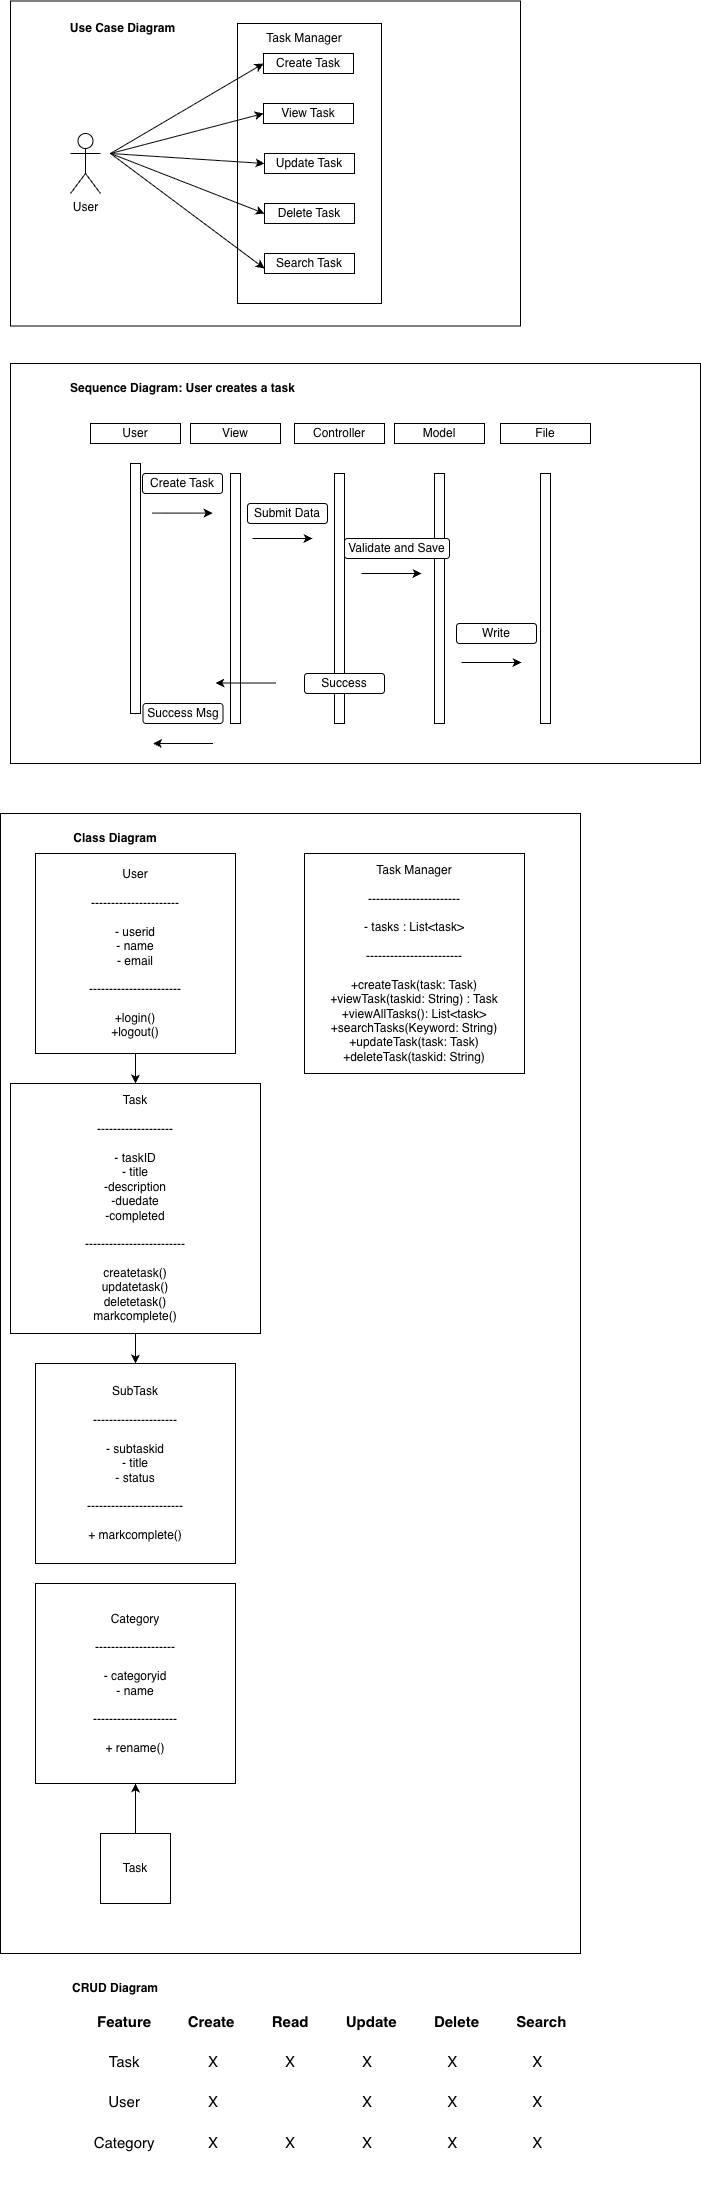

The diagram above was exported from draw.io. Its source (the exported page's mxGraphModel, read from the mxfile embedded in the PNG):
<mxGraphModel dx="894" dy="915" grid="1" gridSize="10" guides="1" tooltips="1" connect="1" arrows="1" fold="1" page="1" pageScale="1" pageWidth="827" pageHeight="1169" math="0" shadow="0">
  <root>
    <mxCell id="0" />
    <mxCell id="1" parent="0" />
    <mxCell id="hOfdjVC_u4_0Ux3qEVWL-23" parent="1" style="rounded=0;whiteSpace=wrap;html=1;" value="" vertex="1">
      <mxGeometry height="1140" width="580" x="20" y="840" as="geometry" />
    </mxCell>
    <mxCell id="hOfdjVC_u4_0Ux3qEVWL-17" parent="1" style="rounded=0;whiteSpace=wrap;html=1;" value="" vertex="1">
      <mxGeometry height="325" width="510" x="30" y="27.5" as="geometry" />
    </mxCell>
    <mxCell id="hOfdjVC_u4_0Ux3qEVWL-16" parent="1" style="rounded=0;whiteSpace=wrap;html=1;" value="" vertex="1">
      <mxGeometry height="400" width="690" x="30" y="390" as="geometry" />
    </mxCell>
    <mxCell id="hOfdjVC_u4_0Ux3qEVWL-11" parent="1" style="rounded=0;whiteSpace=wrap;html=1;" value="" vertex="1">
      <mxGeometry height="250" width="10" x="250" y="500" as="geometry" />
    </mxCell>
    <mxCell id="hOfdjVC_u4_0Ux3qEVWL-14" parent="1" style="rounded=0;whiteSpace=wrap;html=1;" value="" vertex="1">
      <mxGeometry height="250" width="10" x="560" y="500" as="geometry" />
    </mxCell>
    <mxCell id="hOfdjVC_u4_0Ux3qEVWL-13" parent="1" style="rounded=0;whiteSpace=wrap;html=1;" value="" vertex="1">
      <mxGeometry height="250" width="10" x="454" y="500" as="geometry" />
    </mxCell>
    <mxCell id="hOfdjVC_u4_0Ux3qEVWL-12" parent="1" style="rounded=0;whiteSpace=wrap;html=1;" value="" vertex="1">
      <mxGeometry height="250" width="10" x="354" y="500" as="geometry" />
    </mxCell>
    <mxCell id="hOfdjVC_u4_0Ux3qEVWL-6" parent="1" style="rounded=0;whiteSpace=wrap;html=1;" value="" vertex="1">
      <mxGeometry height="280" width="144" x="257" y="50" as="geometry" />
    </mxCell>
    <mxCell id="ilOiTmHryPLuIKD89X-J-2" parent="1" style="rounded=0;whiteSpace=wrap;html=1;" value="Create Task" vertex="1">
      <mxGeometry height="20" width="90" x="283" y="80" as="geometry" />
    </mxCell>
    <mxCell id="ilOiTmHryPLuIKD89X-J-3" parent="1" style="rounded=0;whiteSpace=wrap;html=1;" value="View Task&lt;span style=&quot;color: rgba(0, 0, 0, 0); font-family: monospace; font-size: 0px; text-align: start; white-space: nowrap;&quot;&gt;%3CmxGraphModel%3E%3Croot%3E%3CmxCell%20id%3D%220%22%2F%3E%3CmxCell%20id%3D%221%22%20parent%3D%220%22%2F%3E%3CmxCell%20id%3D%222%22%20parent%3D%221%22%20style%3D%22rounded%3D0%3BwhiteSpace%3Dwrap%3Bhtml%3D1%3B%22%20value%3D%22Create%20Task%22%20vertex%3D%221%22%3E%3CmxGeometry%20height%3D%2220%22%20width%3D%2290%22%20x%3D%22180%22%20y%3D%22270%22%20as%3D%22geometry%22%2F%3E%3C%2FmxCell%3E%3C%2Froot%3E%3C%2FmxGraphModel%3E&lt;/span&gt;" vertex="1">
      <mxGeometry height="20" width="90" x="283" y="130" as="geometry" />
    </mxCell>
    <mxCell id="ilOiTmHryPLuIKD89X-J-4" parent="1" style="rounded=0;whiteSpace=wrap;html=1;" value="Update Task" vertex="1">
      <mxGeometry height="20" width="90" x="284" y="180" as="geometry" />
    </mxCell>
    <mxCell id="ilOiTmHryPLuIKD89X-J-5" parent="1" style="rounded=0;whiteSpace=wrap;html=1;" value="Delete Task" vertex="1">
      <mxGeometry height="20" width="90" x="284" y="230" as="geometry" />
    </mxCell>
    <mxCell id="ilOiTmHryPLuIKD89X-J-10" parent="1" style="shape=umlActor;verticalLabelPosition=bottom;verticalAlign=top;html=1;outlineConnect=0;" value="User" vertex="1">
      <mxGeometry height="60" width="30" x="90" y="160" as="geometry" />
    </mxCell>
    <mxCell id="ilOiTmHryPLuIKD89X-J-16" parent="1" style="rounded=0;whiteSpace=wrap;html=1;" value="Search Task" vertex="1">
      <mxGeometry height="20" width="90" x="284" y="280" as="geometry" />
    </mxCell>
    <mxCell id="ilOiTmHryPLuIKD89X-J-20" parent="1" style="text;html=1;whiteSpace=wrap;strokeColor=none;fillColor=none;align=center;verticalAlign=middle;rounded=0;" value="&lt;b&gt;Use Case Diagram&lt;span style=&quot;color: rgba(0, 0, 0, 0); font-family: monospace; font-size: 0px; text-align: start; white-space: nowrap;&quot;&gt;%3CmxGraphModel%3E%3Croot%3E%3CmxCell%20id%3D%220%22%2F%3E%3CmxCell%20id%3D%221%22%20parent%3D%220%22%2F%3E%3CmxCell%20id%3D%222%22%20parent%3D%221%22%20style%3D%22shape%3DumlActor%3BverticalLabelPosition%3Dbottom%3BverticalAlign%3Dtop%3Bhtml%3D1%3BoutlineConnect%3D0%3B%22%20value%3D%22User%22%20vertex%3D%221%22%3E%3CmxGeometry%20height%3D%2260%22%20width%3D%2230%22%20x%3D%22364%22%20y%3D%2285%22%20as%3D%22geometry%22%2F%3E%3C%2FmxCell%3E%3C%2Froot%3E%3C%2FmxGraphModel%3E&lt;/span&gt;&lt;/b&gt;" vertex="1">
      <mxGeometry height="30" width="125" x="80" y="40" as="geometry" />
    </mxCell>
    <mxCell id="ilOiTmHryPLuIKD89X-J-23" parent="1" style="text;html=1;whiteSpace=wrap;strokeColor=none;fillColor=none;align=center;verticalAlign=middle;rounded=0;" value="&lt;b&gt;Sequence Diagram: User creates a task&lt;/b&gt;" vertex="1">
      <mxGeometry height="30" width="235" x="85" y="400" as="geometry" />
    </mxCell>
    <mxCell id="ilOiTmHryPLuIKD89X-J-25" parent="1" style="rounded=0;whiteSpace=wrap;html=1;" value="User" vertex="1">
      <mxGeometry height="20" width="90" x="110" y="450" as="geometry" />
    </mxCell>
    <mxCell id="ilOiTmHryPLuIKD89X-J-26" parent="1" style="rounded=0;whiteSpace=wrap;html=1;" value="View" vertex="1">
      <mxGeometry height="20" width="90" x="210" y="450" as="geometry" />
    </mxCell>
    <mxCell id="ilOiTmHryPLuIKD89X-J-27" parent="1" style="rounded=0;whiteSpace=wrap;html=1;" value="Controller" vertex="1">
      <mxGeometry height="20" width="90" x="314" y="450" as="geometry" />
    </mxCell>
    <mxCell id="ilOiTmHryPLuIKD89X-J-28" parent="1" style="rounded=0;whiteSpace=wrap;html=1;" value="Model" vertex="1">
      <mxGeometry height="20" width="90" x="414" y="450" as="geometry" />
    </mxCell>
    <mxCell id="ilOiTmHryPLuIKD89X-J-29" parent="1" style="rounded=0;whiteSpace=wrap;html=1;" value="File" vertex="1">
      <mxGeometry height="20" width="90" x="520" y="450" as="geometry" />
    </mxCell>
    <mxCell id="ilOiTmHryPLuIKD89X-J-30" parent="1" style="rounded=1;whiteSpace=wrap;html=1;" value="Create Task&lt;span style=&quot;color: rgba(0, 0, 0, 0); font-family: monospace; font-size: 0px; text-align: start; white-space: nowrap;&quot;&gt;%3CmxGraphModel%3E%3Croot%3E%3CmxCell%20id%3D%220%22%2F%3E%3CmxCell%20id%3D%221%22%20parent%3D%220%22%2F%3E%3CmxCell%20id%3D%222%22%20parent%3D%221%22%20style%3D%22rounded%3D1%3BwhiteSpace%3Dwrap%3Bhtml%3D1%3B%22%20value%3D%22Task%20Manager%22%20vertex%3D%221%22%3E%3CmxGeometry%20height%3D%2220%22%20width%3D%22110%22%20x%3D%22324%22%20y%3D%22246%22%20as%3D%22geometry%22%2F%3E%3C%2FmxCell%3E%3C%2Froot%3E%3C%2FmxGraphModel%3E&lt;/span&gt;" vertex="1">
      <mxGeometry height="20" width="80" x="162" y="500" as="geometry" />
    </mxCell>
    <mxCell id="ilOiTmHryPLuIKD89X-J-31" parent="1" style="rounded=1;whiteSpace=wrap;html=1;" value="Submit Data" vertex="1">
      <mxGeometry height="20" width="80" x="267" y="530" as="geometry" />
    </mxCell>
    <mxCell id="ilOiTmHryPLuIKD89X-J-32" parent="1" style="rounded=1;whiteSpace=wrap;html=1;" value="Validate and Save" vertex="1">
      <mxGeometry height="20" width="105" x="364" y="565" as="geometry" />
    </mxCell>
    <mxCell id="ilOiTmHryPLuIKD89X-J-34" parent="1" style="rounded=1;whiteSpace=wrap;html=1;" value="Write" vertex="1">
      <mxGeometry height="20" width="80" x="476" y="650" as="geometry" />
    </mxCell>
    <mxCell id="ilOiTmHryPLuIKD89X-J-35" parent="1" style="rounded=1;whiteSpace=wrap;html=1;" value="Success" vertex="1">
      <mxGeometry height="20" width="80" x="324" y="700" as="geometry" />
    </mxCell>
    <mxCell id="ilOiTmHryPLuIKD89X-J-36" parent="1" style="rounded=1;whiteSpace=wrap;html=1;" value="Success Msg" vertex="1">
      <mxGeometry height="20" width="80" x="162.5" y="730" as="geometry" />
    </mxCell>
    <mxCell id="ilOiTmHryPLuIKD89X-J-38" edge="1" parent="1" style="endArrow=classic;html=1;rounded=0;" value="">
      <mxGeometry height="50" relative="1" width="50" as="geometry">
        <mxPoint x="172" y="539.6" as="sourcePoint" />
        <mxPoint x="232" y="539.6" as="targetPoint" />
      </mxGeometry>
    </mxCell>
    <mxCell id="ilOiTmHryPLuIKD89X-J-39" edge="1" parent="1" style="endArrow=classic;html=1;rounded=0;" value="">
      <mxGeometry height="50" relative="1" width="50" as="geometry">
        <mxPoint x="272" y="565" as="sourcePoint" />
        <mxPoint x="332" y="565" as="targetPoint" />
      </mxGeometry>
    </mxCell>
    <mxCell id="ilOiTmHryPLuIKD89X-J-41" edge="1" parent="1" style="endArrow=classic;html=1;rounded=0;" value="">
      <mxGeometry height="50" relative="1" width="50" as="geometry">
        <mxPoint x="381" y="600" as="sourcePoint" />
        <mxPoint x="441" y="600" as="targetPoint" />
      </mxGeometry>
    </mxCell>
    <mxCell id="ilOiTmHryPLuIKD89X-J-43" edge="1" parent="1" style="endArrow=classic;html=1;rounded=0;" value="">
      <mxGeometry height="50" relative="1" width="50" as="geometry">
        <mxPoint x="481" y="689" as="sourcePoint" />
        <mxPoint x="541" y="689" as="targetPoint" />
      </mxGeometry>
    </mxCell>
    <mxCell id="ilOiTmHryPLuIKD89X-J-45" edge="1" parent="1" style="endArrow=classic;html=1;rounded=0;" value="">
      <mxGeometry height="50" relative="1" width="50" as="geometry">
        <mxPoint x="295" y="709.5" as="sourcePoint" />
        <mxPoint x="235" y="709.5" as="targetPoint" />
      </mxGeometry>
    </mxCell>
    <mxCell id="ilOiTmHryPLuIKD89X-J-46" edge="1" parent="1" style="endArrow=classic;html=1;rounded=0;" value="">
      <mxGeometry height="50" relative="1" width="50" as="geometry">
        <mxPoint x="232.5" y="770" as="sourcePoint" />
        <mxPoint x="172.5" y="770" as="targetPoint" />
      </mxGeometry>
    </mxCell>
    <mxCell id="ilOiTmHryPLuIKD89X-J-48" parent="1" style="text;html=1;whiteSpace=wrap;strokeColor=none;fillColor=none;align=center;verticalAlign=middle;rounded=0;" value="&lt;b&gt;Class Diagram&lt;/b&gt;" vertex="1">
      <mxGeometry height="30" width="110" x="80" y="850" as="geometry" />
    </mxCell>
    <mxCell id="ilOiTmHryPLuIKD89X-J-58" edge="1" parent="1" source="ilOiTmHryPLuIKD89X-J-50" style="edgeStyle=orthogonalEdgeStyle;rounded=0;orthogonalLoop=1;jettySize=auto;html=1;" target="ilOiTmHryPLuIKD89X-J-56" value="">
      <mxGeometry relative="1" as="geometry" />
    </mxCell>
    <mxCell id="ilOiTmHryPLuIKD89X-J-50" parent="1" style="whiteSpace=wrap;html=1;aspect=fixed;" value="Task&lt;div&gt;&lt;br&gt;&lt;/div&gt;&lt;div&gt;-------------------&lt;br&gt;&lt;div&gt;&lt;br&gt;&lt;/div&gt;&lt;div&gt;- taskID&lt;/div&gt;&lt;div&gt;- title&lt;/div&gt;&lt;div&gt;-description&lt;/div&gt;&lt;div&gt;-duedate&lt;/div&gt;&lt;div&gt;-completed&lt;/div&gt;&lt;div&gt;&lt;br&gt;&lt;/div&gt;&lt;div&gt;-------------------------&lt;/div&gt;&lt;div&gt;&lt;br&gt;&lt;/div&gt;&lt;div&gt;createtask()&lt;br&gt;updatetask()&lt;/div&gt;&lt;div&gt;deletetask()&lt;/div&gt;&lt;div&gt;markcomplete()&lt;/div&gt;&lt;/div&gt;" vertex="1">
      <mxGeometry height="250" width="250" x="30" y="1110" as="geometry" />
    </mxCell>
    <mxCell id="ilOiTmHryPLuIKD89X-J-52" parent="1" style="text;html=1;whiteSpace=wrap;strokeColor=none;fillColor=default;align=center;verticalAlign=middle;rounded=0;" value="&lt;b&gt;CRUD Diagram&lt;/b&gt;" vertex="1">
      <mxGeometry height="30" width="110" x="80" y="2000" as="geometry" />
    </mxCell>
    <mxCell id="ilOiTmHryPLuIKD89X-J-53" parent="1" style="text;whiteSpace=wrap;html=1;align=center;fillColor=default;" value="&lt;table&gt;&lt;thead&gt;&lt;tr&gt;&lt;th&gt;&lt;font style=&quot;font-size: 15px;&quot;&gt;Feature&lt;/font&gt;&lt;/th&gt;&lt;th&gt;&lt;font style=&quot;font-size: 15px;&quot;&gt;&amp;nbsp; &amp;nbsp; &amp;nbsp; &amp;nbsp;Create&amp;nbsp; &amp;nbsp; &amp;nbsp; &amp;nbsp;&amp;nbsp;&lt;/font&gt;&lt;/th&gt;&lt;th&gt;&lt;font style=&quot;font-size: 15px;&quot;&gt;Read&lt;/font&gt;&lt;/th&gt;&lt;th&gt;&lt;font style=&quot;font-size: 15px;&quot;&gt;&amp;nbsp; &amp;nbsp; &amp;nbsp; &amp;nbsp; Update&lt;/font&gt;&lt;/th&gt;&lt;th&gt;&lt;font style=&quot;font-size: 15px;&quot;&gt;&amp;nbsp; &amp;nbsp; &amp;nbsp; &amp;nbsp; Delete&lt;/font&gt;&lt;/th&gt;&lt;th&gt;&lt;font style=&quot;font-size: 15px;&quot;&gt;&amp;nbsp; &amp;nbsp; &amp;nbsp; &amp;nbsp; Search&lt;/font&gt;&lt;/th&gt;&lt;/tr&gt;&lt;/thead&gt;&lt;tbody&gt;&lt;tr&gt;&lt;td&gt;&lt;br&gt;&lt;/td&gt;&lt;td&gt;&lt;/td&gt;&lt;td&gt;&lt;/td&gt;&lt;td&gt;&lt;/td&gt;&lt;td&gt;&lt;/td&gt;&lt;td&gt;&lt;br&gt;&lt;/td&gt;&lt;/tr&gt;&lt;tr&gt;&lt;td&gt;&lt;font style=&quot;font-size: 15px;&quot;&gt;Task&lt;br&gt;&lt;br&gt;&lt;/font&gt;&lt;/td&gt;&lt;td&gt;&lt;font style=&quot;font-size: 15px;&quot;&gt;X&lt;br&gt;&lt;br&gt;&lt;/font&gt;&lt;/td&gt;&lt;td&gt;&lt;font style=&quot;font-size: 15px;&quot;&gt;X&lt;br&gt;&lt;br&gt;&lt;/font&gt;&lt;/td&gt;&lt;td&gt;&lt;font style=&quot;font-size: 15px;&quot;&gt;&amp;nbsp; &amp;nbsp; &amp;nbsp; X&lt;br&gt;&lt;br&gt;&lt;/font&gt;&lt;/td&gt;&lt;td&gt;&lt;font style=&quot;font-size: 15px;&quot;&gt;&amp;nbsp; &amp;nbsp; &amp;nbsp; X&lt;br&gt;&lt;br&gt;&lt;/font&gt;&lt;/td&gt;&lt;td&gt;&lt;font style=&quot;font-size: 15px;&quot;&gt;&amp;nbsp; &amp;nbsp; &amp;nbsp; X&lt;br&gt;&lt;br&gt;&lt;/font&gt;&lt;/td&gt;&lt;/tr&gt;&lt;tr&gt;&lt;td&gt;&lt;font style=&quot;font-size: 15px;&quot;&gt;User&lt;/font&gt;&lt;/td&gt;&lt;td&gt;&lt;span style=&quot;font-size: 15px;&quot;&gt;X&lt;/span&gt;&lt;/td&gt;&lt;td&gt;&lt;br&gt;&lt;/td&gt;&lt;td&gt;&lt;span style=&quot;font-size: 15px;&quot;&gt;&amp;nbsp; &amp;nbsp; &amp;nbsp; X&lt;/span&gt;&lt;/td&gt;&lt;td&gt;&lt;span style=&quot;font-size: 15px;&quot;&gt;&amp;nbsp; &amp;nbsp; &amp;nbsp; X&lt;/span&gt;&lt;/td&gt;&lt;td&gt;&lt;span style=&quot;font-size: 15px;&quot;&gt;&amp;nbsp; &amp;nbsp; &amp;nbsp; X&lt;/span&gt;&lt;/td&gt;&lt;/tr&gt;&lt;tr&gt;&lt;td&gt;&lt;br&gt;&lt;/td&gt;&lt;td&gt;&lt;/td&gt;&lt;td&gt;&lt;/td&gt;&lt;td&gt;&lt;/td&gt;&lt;td&gt;&lt;/td&gt;&lt;td&gt;&lt;br&gt;&lt;/td&gt;&lt;/tr&gt;&lt;tr&gt;&lt;td&gt;&lt;font style=&quot;font-size: 15px;&quot;&gt;Category&lt;/font&gt;&lt;/td&gt;&lt;td&gt;&lt;span style=&quot;font-size: 15px;&quot;&gt;X&lt;/span&gt;&lt;/td&gt;&lt;td&gt;&lt;span style=&quot;font-size: 15px;&quot;&gt;X&lt;/span&gt;&lt;/td&gt;&lt;td&gt;&lt;span style=&quot;font-size: 15px;&quot;&gt;&amp;nbsp; &amp;nbsp; &amp;nbsp; X&lt;/span&gt;&lt;/td&gt;&lt;td&gt;&lt;span style=&quot;font-size: 15px;&quot;&gt;&amp;nbsp; &amp;nbsp; &amp;nbsp; X&lt;/span&gt;&lt;/td&gt;&lt;td&gt;&lt;span style=&quot;font-size: 15px;&quot;&gt;&amp;nbsp; &amp;nbsp; &amp;nbsp; X&lt;/span&gt;&lt;/td&gt;&lt;/tr&gt;&lt;tr&gt;&lt;td&gt;&lt;br&gt;&lt;/td&gt;&lt;td&gt;&lt;/td&gt;&lt;td&gt;&lt;/td&gt;&lt;td&gt;&lt;/td&gt;&lt;td&gt;&lt;/td&gt;&lt;td&gt;&lt;br&gt;&lt;/td&gt;&lt;/tr&gt;&lt;/tbody&gt;&lt;/table&gt;" vertex="1">
      <mxGeometry height="190" width="540" x="80" y="2030" as="geometry" />
    </mxCell>
    <mxCell id="ilOiTmHryPLuIKD89X-J-55" edge="1" parent="1" source="ilOiTmHryPLuIKD89X-J-54" style="edgeStyle=orthogonalEdgeStyle;rounded=0;orthogonalLoop=1;jettySize=auto;html=1;" target="ilOiTmHryPLuIKD89X-J-50" value="">
      <mxGeometry relative="1" as="geometry" />
    </mxCell>
    <mxCell id="ilOiTmHryPLuIKD89X-J-54" parent="1" style="whiteSpace=wrap;html=1;aspect=fixed;" value="User&lt;div&gt;&lt;br&gt;&lt;/div&gt;&lt;div&gt;----------------------&lt;br&gt;&lt;div&gt;&lt;br&gt;&lt;/div&gt;&lt;div&gt;- userid&lt;/div&gt;&lt;div&gt;- name&lt;/div&gt;&lt;div&gt;- email&lt;/div&gt;&lt;div&gt;&lt;br&gt;&lt;/div&gt;&lt;div&gt;-----------------------&lt;/div&gt;&lt;div&gt;&lt;br&gt;&lt;/div&gt;&lt;div&gt;+login()&lt;/div&gt;&lt;div&gt;+logout()&lt;/div&gt;&lt;/div&gt;" vertex="1">
      <mxGeometry height="200" width="200" x="55" y="880" as="geometry" />
    </mxCell>
    <mxCell id="ilOiTmHryPLuIKD89X-J-56" parent="1" style="whiteSpace=wrap;html=1;aspect=fixed;" value="SubTask&lt;div&gt;&lt;br&gt;&lt;/div&gt;&lt;div&gt;---------------------&lt;br&gt;&lt;div&gt;&lt;br&gt;&lt;/div&gt;&lt;div&gt;- subtaskid&lt;/div&gt;&lt;div&gt;- title&lt;/div&gt;&lt;div&gt;- status&lt;/div&gt;&lt;div&gt;&lt;br&gt;&lt;/div&gt;&lt;div&gt;------------------------&lt;/div&gt;&lt;div&gt;&lt;br&gt;&lt;/div&gt;&lt;div&gt;+ markcomplete()&lt;/div&gt;&lt;/div&gt;" vertex="1">
      <mxGeometry height="200" width="200" x="55" y="1390" as="geometry" />
    </mxCell>
    <mxCell id="ilOiTmHryPLuIKD89X-J-57" parent="1" style="whiteSpace=wrap;html=1;aspect=fixed;" value="Category&lt;div&gt;&lt;br&gt;&lt;/div&gt;&lt;div&gt;--------------------&lt;br&gt;&lt;div&gt;&lt;br&gt;&lt;/div&gt;&lt;div&gt;- categoryid&lt;/div&gt;&lt;div&gt;- name&lt;/div&gt;&lt;div&gt;&lt;br&gt;&lt;/div&gt;&lt;div&gt;---------------------&lt;/div&gt;&lt;div&gt;&lt;br&gt;&lt;/div&gt;&lt;div&gt;+ rename()&lt;/div&gt;&lt;/div&gt;" vertex="1">
      <mxGeometry height="200" width="200" x="55" y="1610" as="geometry" />
    </mxCell>
    <mxCell id="ilOiTmHryPLuIKD89X-J-60" edge="1" parent="1" source="ilOiTmHryPLuIKD89X-J-59" style="edgeStyle=orthogonalEdgeStyle;rounded=0;orthogonalLoop=1;jettySize=auto;html=1;" target="ilOiTmHryPLuIKD89X-J-57" value="">
      <mxGeometry relative="1" as="geometry" />
    </mxCell>
    <mxCell id="ilOiTmHryPLuIKD89X-J-59" parent="1" style="whiteSpace=wrap;html=1;aspect=fixed;" value="Task" vertex="1">
      <mxGeometry height="70" width="70" x="120" y="1860" as="geometry" />
    </mxCell>
    <mxCell id="ilOiTmHryPLuIKD89X-J-61" parent="1" style="whiteSpace=wrap;html=1;aspect=fixed;" value="Task Manager&lt;div&gt;&lt;br&gt;&lt;/div&gt;&lt;div&gt;-----------------------&lt;/div&gt;&lt;div&gt;&lt;br&gt;&lt;/div&gt;&lt;div&gt;- tasks : List&amp;lt;task&amp;gt;&lt;/div&gt;&lt;div&gt;&lt;br&gt;&lt;/div&gt;&lt;div&gt;------------------------&lt;/div&gt;&lt;div&gt;&lt;br&gt;&lt;/div&gt;&lt;div&gt;+createTask(task: Task)&lt;/div&gt;&lt;div&gt;+viewTask(taskid: String) : Task&lt;/div&gt;&lt;div&gt;+viewAllTasks(): List&amp;lt;task&amp;gt;&lt;/div&gt;&lt;div&gt;+searchTasks(Keyword: String)&lt;/div&gt;&lt;div&gt;+updateTask(task: Task)&lt;/div&gt;&lt;div&gt;+deleteTask(taskid: String)&lt;/div&gt;" vertex="1">
      <mxGeometry height="220" width="220" x="324" y="880" as="geometry" />
    </mxCell>
    <mxCell id="hOfdjVC_u4_0Ux3qEVWL-7" parent="1" style="text;html=1;whiteSpace=wrap;strokeColor=none;fillColor=none;align=center;verticalAlign=middle;rounded=0;" value="Task Manager" vertex="1">
      <mxGeometry height="30" width="140" x="254" y="50" as="geometry" />
    </mxCell>
    <mxCell id="hOfdjVC_u4_0Ux3qEVWL-10" parent="1" style="rounded=0;whiteSpace=wrap;html=1;" value="" vertex="1">
      <mxGeometry height="250" width="10" x="150" y="490" as="geometry" />
    </mxCell>
    <mxCell id="hOfdjVC_u4_0Ux3qEVWL-18" edge="1" parent="1" style="endArrow=classic;html=1;rounded=0;entryX=0;entryY=0.5;entryDx=0;entryDy=0;" target="ilOiTmHryPLuIKD89X-J-2" value="">
      <mxGeometry height="50" relative="1" width="50" as="geometry">
        <mxPoint x="130" y="180" as="sourcePoint" />
        <mxPoint x="180" y="130" as="targetPoint" />
      </mxGeometry>
    </mxCell>
    <mxCell id="hOfdjVC_u4_0Ux3qEVWL-19" edge="1" parent="1" style="endArrow=classic;html=1;rounded=0;entryX=0;entryY=0.5;entryDx=0;entryDy=0;" target="ilOiTmHryPLuIKD89X-J-3" value="">
      <mxGeometry height="50" relative="1" width="50" as="geometry">
        <mxPoint x="130" y="180" as="sourcePoint" />
        <mxPoint x="283" y="90" as="targetPoint" />
      </mxGeometry>
    </mxCell>
    <mxCell id="hOfdjVC_u4_0Ux3qEVWL-20" edge="1" parent="1" style="endArrow=classic;html=1;rounded=0;entryX=0;entryY=0.5;entryDx=0;entryDy=0;" target="ilOiTmHryPLuIKD89X-J-4" value="">
      <mxGeometry height="50" relative="1" width="50" as="geometry">
        <mxPoint x="130" y="180" as="sourcePoint" />
        <mxPoint x="283" y="140" as="targetPoint" />
      </mxGeometry>
    </mxCell>
    <mxCell id="hOfdjVC_u4_0Ux3qEVWL-21" edge="1" parent="1" style="endArrow=classic;html=1;rounded=0;entryX=0;entryY=0.5;entryDx=0;entryDy=0;" target="ilOiTmHryPLuIKD89X-J-5" value="">
      <mxGeometry height="50" relative="1" width="50" as="geometry">
        <mxPoint x="130" y="180" as="sourcePoint" />
        <mxPoint x="284" y="190" as="targetPoint" />
      </mxGeometry>
    </mxCell>
    <mxCell id="hOfdjVC_u4_0Ux3qEVWL-22" edge="1" parent="1" style="endArrow=classic;html=1;rounded=0;entryX=0;entryY=0.75;entryDx=0;entryDy=0;" target="ilOiTmHryPLuIKD89X-J-16" value="">
      <mxGeometry height="50" relative="1" width="50" as="geometry">
        <mxPoint x="130" y="180" as="sourcePoint" />
        <mxPoint x="284" y="240" as="targetPoint" />
      </mxGeometry>
    </mxCell>
  </root>
</mxGraphModel>